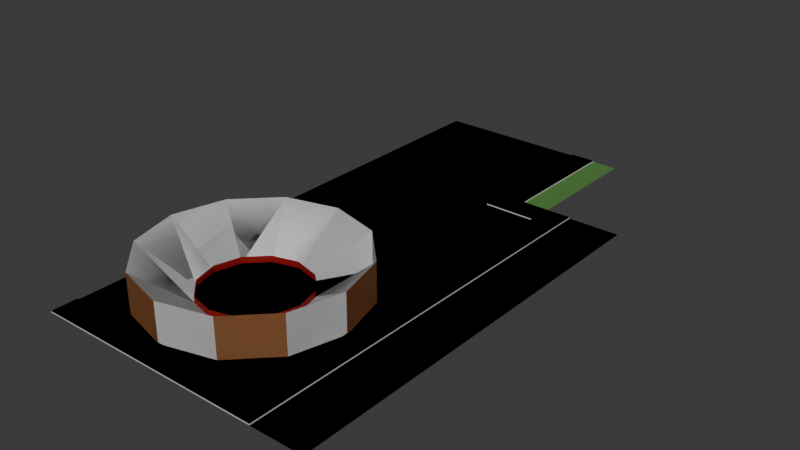 # Source: arena.blend  (saved by Blender 4.2.66; exported with 4.5.12 LTS)
import bpy
from mathutils import Matrix  # noqa: F401  (used for matrix-valued properties, if any)

bpy.ops.wm.read_factory_settings(use_empty=True)
scene = bpy.context.scene
scene.name = 'Scene'

# ---- collections
col_collection = bpy.data.collections.new('Collection'); scene.collection.children.link(col_collection)

# ---- images (referenced by path relative to the original .blend; pixels are not part of the script)
import os
ASSET_DIR = os.environ.get("B2B_ASSET_DIR", "")  # directory of the original .blend (textures are referenced by path, not embedded)
HERE = os.path.dirname(os.path.abspath(__file__))  # packed textures are extracted next to this script under _unpacked/

def load_image(name, relpath, width, height, colorspace="sRGB"):
    """Load a texture the original file referenced (path relative to the .blend, or extracted next to this script)."""
    p = next((c for c in (os.path.join(HERE, relpath), os.path.join(ASSET_DIR, relpath)) if relpath and os.path.exists(c)), "")
    if p:
        img = bpy.data.images.load(p, check_existing=True)
        img.name = name
    else:  # same state as the original file: an image datablock whose file is absent (Cycles renders it pink)
        img = bpy.data.images.new(name, width, height)
        img.source = "FILE"
        img.filepath = "//" + (relpath or name)
    img.colorspace_settings.name = colorspace
    return img
img_road_vertical_png_001 = load_image('road_vertical.png.001', 'road_vertical.png', 1024, 1024, 'sRGB')

# ---- materials (node trees are filled in below, after node groups)
mat_walls = bpy.data.materials.new('Walls')
mat_white = bpy.data.materials.new('White')
mat_white.use_backface_culling = True
mat_whiteboth = bpy.data.materials.new('WhiteBoth')
mat_bricks = bpy.data.materials.new('Bricks')
mat_bricks.use_backface_culling = True
mat_grass = bpy.data.materials.new('Grass')
mat_grass.use_backface_culling = True
mat_sidewalk = bpy.data.materials.new('Sidewalk')
mat_sidewalk.use_backface_culling = True
mat_calzada = bpy.data.materials.new('Calzada')
mat_calzada.use_backface_culling = True
mat_sand = bpy.data.materials.new('Sand')
mat_sand.use_backface_culling = True
mat_material = bpy.data.materials.new('Material')
mat_material.use_backface_culling = True
mat_material_001 = bpy.data.materials.new('Material.001')
mat_material_001.use_backface_culling = True

# ---- material node trees
mat_walls.use_nodes = True; mat_walls.node_tree.nodes.clear()
_N = mat_walls.node_tree.nodes; _L = mat_walls.node_tree.links
n0 = _N.new('ShaderNodeBsdfPrincipled'); n0.name = 'Principled BSDF'; n0.location = (10, 300)
n0.inputs[0].default_value = (0.4452, 0.016, 0.016, 1.0)
n1 = _N.new('ShaderNodeOutputMaterial'); n1.name = 'Material Output'; n1.location = (300, 300)
_L.new(n0.outputs[0], n1.inputs[0])
n1.is_active_output = True
mat_white.use_nodes = True; mat_white.node_tree.nodes.clear()
_N = mat_white.node_tree.nodes; _L = mat_white.node_tree.links
n0 = _N.new('ShaderNodeBsdfPrincipled'); n0.name = 'Principled BSDF'; n0.location = (10, 300)
n1 = _N.new('ShaderNodeOutputMaterial'); n1.name = 'Material Output'; n1.location = (300, 300)
_L.new(n0.outputs[0], n1.inputs[0])
n1.is_active_output = True
mat_whiteboth.use_nodes = True; mat_whiteboth.node_tree.nodes.clear()
_N = mat_whiteboth.node_tree.nodes; _L = mat_whiteboth.node_tree.links
n0 = _N.new('ShaderNodeBsdfPrincipled'); n0.name = 'Principled BSDF'; n0.location = (10, 300)
n1 = _N.new('ShaderNodeOutputMaterial'); n1.name = 'Material Output'; n1.location = (300, 300)
_L.new(n0.outputs[0], n1.inputs[0])
n1.is_active_output = True
mat_bricks.use_nodes = True; mat_bricks.node_tree.nodes.clear()
_N = mat_bricks.node_tree.nodes; _L = mat_bricks.node_tree.links
n0 = _N.new('ShaderNodeBsdfPrincipled'); n0.name = 'Principled BSDF'; n0.location = (10, 300)
n0.inputs[0].default_value = (0.3968, 0.1651, 0.0648, 1.0)
n1 = _N.new('ShaderNodeOutputMaterial'); n1.name = 'Material Output'; n1.location = (300, 300)
_L.new(n0.outputs[0], n1.inputs[0])
n1.is_active_output = True
mat_grass.use_nodes = True; mat_grass.node_tree.nodes.clear()
_N = mat_grass.node_tree.nodes; _L = mat_grass.node_tree.links
n0 = _N.new('ShaderNodeBsdfPrincipled'); n0.name = 'Principled BSDF'; n0.location = (10, 300)
n0.inputs[0].default_value = (0.07819, 0.2122, 0.04231, 1.0)
n0.inputs[2].default_value = 1.0
n1 = _N.new('ShaderNodeOutputMaterial'); n1.name = 'Material Output'; n1.location = (300, 300)
_L.new(n0.outputs[0], n1.inputs[0])
n1.is_active_output = True
mat_sidewalk.use_nodes = True; mat_sidewalk.node_tree.nodes.clear()
_N = mat_sidewalk.node_tree.nodes; _L = mat_sidewalk.node_tree.links
n0 = _N.new('ShaderNodeBsdfPrincipled'); n0.name = 'Principled BSDF'; n0.location = (10, 300)
n0.inputs[0].default_value = (0.521, 0.521, 0.521, 1.0)
n0.inputs[2].default_value = 1.0
n1 = _N.new('ShaderNodeOutputMaterial'); n1.name = 'Material Output'; n1.location = (300, 300)
_L.new(n0.outputs[0], n1.inputs[0])
n1.is_active_output = True
mat_calzada.use_nodes = True; mat_calzada.node_tree.nodes.clear()
_N = mat_calzada.node_tree.nodes; _L = mat_calzada.node_tree.links
n0 = _N.new('ShaderNodeBsdfPrincipled'); n0.name = 'Principled BSDF'; n0.location = (10, 300)
n0.inputs[0].default_value = (0.3813, 0.3813, 0.3813, 1.0)
n0.inputs[2].default_value = 1.0
n1 = _N.new('ShaderNodeOutputMaterial'); n1.name = 'Material Output'; n1.location = (300, 300)
_L.new(n0.outputs[0], n1.inputs[0])
n1.is_active_output = True
mat_sand.use_nodes = True; mat_sand.node_tree.nodes.clear()
_N = mat_sand.node_tree.nodes; _L = mat_sand.node_tree.links
n0 = _N.new('ShaderNodeBsdfPrincipled'); n0.name = 'Principled BSDF'; n0.location = (10, 300)
n0.inputs[0].default_value = (0.8879, 0.6376, 0.147, 1.0)
n1 = _N.new('ShaderNodeOutputMaterial'); n1.name = 'Material Output'; n1.location = (300, 300)
_L.new(n0.outputs[0], n1.inputs[0])
n1.is_active_output = True
mat_material.use_nodes = True; mat_material.node_tree.nodes.clear()
_N = mat_material.node_tree.nodes; _L = mat_material.node_tree.links
n0 = _N.new('ShaderNodeBsdfPrincipled'); n0.name = 'Principled BSDF'; n0.location = (10, 300)
n0.inputs[2].default_value = 1.0
n1 = _N.new('ShaderNodeOutputMaterial'); n1.name = 'Material Output'; n1.location = (300, 300)
n2 = _N.new('ShaderNodeTexImage'); n2.name = 'Image Texture'; n2.location = (-280, 280)
n2.image = img_road_vertical_png_001
_L.new(n0.outputs[0], n1.inputs[0])
_L.new(n2.outputs[0], n0.inputs[0])
n1.is_active_output = True
mat_material_001.use_nodes = True; mat_material_001.node_tree.nodes.clear()
_N = mat_material_001.node_tree.nodes; _L = mat_material_001.node_tree.links
n0 = _N.new('ShaderNodeBsdfPrincipled'); n0.name = 'Principled BSDF'; n0.location = (10, 300)
n0.inputs[0].default_value = (0.8879, 0.6376, 0.147, 1.0)
n0.inputs[2].default_value = 1.0
n1 = _N.new('ShaderNodeOutputMaterial'); n1.name = 'Material Output'; n1.location = (300, 300)
_L.new(n0.outputs[0], n1.inputs[0])
n1.is_active_output = True

# ---- world
world_world = bpy.data.worlds.new('World'); scene.world = world_world
world_world.use_nodes = True; world_world.node_tree.nodes.clear()
_N = world_world.node_tree.nodes; _L = world_world.node_tree.links
n0 = _N.new('ShaderNodeOutputWorld'); n0.name = 'World Output'; n0.location = (300, 300)
n1 = _N.new('ShaderNodeBackground'); n1.name = 'Background'; n1.location = (10, 300)
n1.inputs[0].default_value = (0.05088, 0.05088, 0.05088, 1.0)
_L.new(n1.outputs[0], n0.inputs[0])
n0.is_active_output = True
world_world.color = (0.05088, 0.05088, 0.05088)
world_world.sun_shadow_jitter_overblur = 0.0

# ---- meshes
me_circle_005 = bpy.data.meshes.new('Circle.005')
me_circle_005.from_pydata([(0.0, 16.0, 0.0), (-8.0, 13.86, 0.0), (-13.86, 8.0, 0.0), (-16.0, 0.0, 0.0), (-13.86, -8.0, 0.0), (-8.0, -13.86, 0.0), (0.0, -16.0, 0.0), (8.0, -13.86, 0.0), (13.86, -8.0, 0.0), (16.0, 0.0, 0.0), (13.86, 8.0, 0.0), (8.0, 13.86, 0.0), (-8.0, 13.86, 6.0), (0.0, 16.0, 6.0), (-13.86, 8.0, 6.0), (-16.0, 0.0, 6.0), (-13.86, -8.0, 6.0), (-8.0, -13.86, 6.0), (0.0, -16.0, 6.0), (8.0, -13.86, 6.0), (13.86, -8.0, 6.0), (16.0, 0.0, 6.0), (13.86, 8.0, 6.0), (8.0, 13.86, 6.0), (-4.0, 6.928, 0.0), (-3.974e-08, 8.0, 0.0), (-6.928, 4.0, 0.0), (-8.0, 0.0, 0.0), (-6.928, -4.0, 0.0), (-4.0, -6.928, 0.0), (-3.974e-08, -8.0, 0.0), (4.0, -6.928, 0.0), (6.928, -4.0, 0.0), (8.0, 0.0, 0.0), (6.928, 4.0, 0.0), (4.0, 6.928, 0.0), (-4.0, 6.928, 1.0), (-3.974e-08, 8.0, 1.0), (-6.928, 4.0, 1.0), (-8.0, 0.0, 1.0), (-6.928, -4.0, 1.0), (-4.0, -6.928, 1.0), (-3.974e-08, -8.0, 1.0), (4.0, -6.928, 1.0), (6.928, -4.0, 1.0), (8.0, 0.0, 1.0), (6.928, 4.0, 1.0), (4.0, 6.928, 1.0), (8.0, 0.0, 1.0), (6.928, 4.0, 1.0), (13.86, 8.0, 3.0), (8.0, 13.86, 3.0), (9.952, 11.9, 0.0), (11.9, 9.952, 0.0), (9.952, 11.9, 3.0), (11.9, 9.952, 3.0), (16.0, 16.0, 0.0), (-16.0, 16.0, 0.0), (16.0, 40.0, 0.0), (-16.0, 40.0, 0.0), (12.0, 44.0, 0.0), (8.0, 40.0, 0.0), (8.0, 44.0, 0.0), (-16.0, 64.0, 0.0), (12.0, 64.0, 0.0), (8.0, 64.0, 0.0), (20.0, 16.0, 0.0), (20.0, 40.0, 0.0), (20.0, 44.0, 0.0), (16.0, -16.0, 0.0), (20.0, -16.0, 0.0), (20.0, -20.0, 0.0), (-16.0, -16.0, 0.0), (-16.0, -20.0, 0.0), (16.0, 40.0, 0.2), (16.0, 16.0, 0.2), (8.0, 40.0, 0.2), (12.0, 44.0, 0.2), (8.0, 44.0, 0.2), (8.0, 64.0, 0.2), (12.0, 64.0, 0.2), (20.0, 16.0, 0.2), (20.0, 40.0, 0.2), (20.0, 44.0, 0.2), (16.0, -16.0, 0.2), (20.0, -16.0, 0.2), (20.0, -20.0, 0.2), (-16.0, -16.0, 0.2), (-16.0, -20.0, 0.2)], [], [(28, 29, 41, 40), (15, 16, 28, 27), (35, 11, 23), (13, 12, 24, 25), (19, 20, 32, 31), (16, 17, 29, 28), (23, 13, 25, 35), (12, 14, 26, 24), (20, 21, 33, 32), (17, 18, 30, 29), (14, 15, 27, 26), (21, 22, 34, 33), (18, 19, 31, 30), (35, 25, 37, 47), (24, 26, 38, 36), (32, 33, 45, 44), (29, 30, 42, 41), (26, 27, 39, 38), (30, 31, 43, 42), (28, 27, 39, 40), (34, 35, 47, 46), (25, 24, 36, 37), (31, 32, 44, 43), (33, 34, 49, 48), (2, 14, 12, 1), (5, 17, 16, 4), (11, 51, 54, 52), (7, 19, 18, 6), (3, 15, 14, 2), (9, 21, 20, 8), (10, 53, 55, 50), (50, 55, 54, 51, 23, 22), (5, 6, 18, 17), (7, 8, 20, 19), (0, 1, 12, 13), (3, 4, 16, 15), (9, 10, 50, 22, 21), (11, 0, 13, 23, 51), (56, 58, 61, 59, 57), (58, 74, 76, 61), (62, 65, 63, 59, 61), (66, 67, 82, 81), (56, 69, 84, 75), (60, 77, 83, 68), (70, 66, 81, 85), (58, 56, 75, 74), (69, 72, 87, 84), (77, 80, 79, 78), (74, 82, 83, 77, 78, 76), (60, 64, 80, 77), (74, 75, 81, 82), (81, 75, 84, 85), (73, 71, 86, 88), (67, 68, 83, 82), (71, 70, 85, 86), (65, 62, 78, 79), (64, 65, 79, 80), (62, 61, 76, 78), (72, 73, 88, 87), (84, 87, 88, 86, 85), (10, 34, 22, 50)])
me_circle_005.polygons.foreach_set('material_index', [0, 1, 1, 1, 1, 1, 1, 1, 1, 1, 1, 1, 1, 0, 0, 0, 0, 0, 0, 0, 0, 0, 0, 0, 3, 1, 2, 1, 1, 1, 2, 2, 3, 3, 1, 3, 3, 3, 4, 5, 4, 5, 5, 5, 5, 5, 5, 5, 5, 5, 5, 5, 5, 5, 5, 5, 5, 5, 5, 5, 1])
_uv = me_circle_005.uv_layers.new(name='UVMap')
_uv.uv.foreach_set('vector', [0.0, 0.0, 0.0, 0.0, 0.0, 0.0, 0.0, 0.0, 0.0, 0.0, 0.0, 0.0, 0.0, 0.0, 0.0, 0.0, 0.0, 0.0, 0.0, 0.0, 0.0, 0.0, 0.0, 0.0, 0.0, 0.0, 0.0, 0.0, 0.0, 0.0, 0.0, 0.0, 0.0, 0.0, 0.0, 0.0, 0.0, 0.0, 0.0, 0.0, 0.0, 0.0, 0.0, 0.0, 0.0, 0.0, 0.0, 0.0, 0.0, 0.0, 0.0, 0.0, 0.0, 0.0, 0.0, 0.0, 0.0, 0.0, 0.0, 0.0, 0.0, 0.0, 0.0, 0.0, 0.0, 0.0, 0.0, 0.0, 0.0, 0.0, 0.0, 0.0, 0.0, 0.0, 0.0, 0.0, 0.0, 0.0, 0.0, 0.0, 0.0, 0.0, 0.0, 0.0, 0.0, 0.0, 0.0, 0.0, 0.0, 0.0, 0.0, 0.0, 0.0, 0.0, 0.0, 0.0, 0.0, 0.0, 0.0, 0.0, 0.0, 0.0, 0.0, 0.0, 0.0, 0.0, 0.0, 0.0, 0.0, 0.0, 0.0, 0.0, 0.0, 0.0, 0.0, 0.0, 0.0, 0.0, 0.0, 0.0, 0.0, 0.0, 0.0, 0.0, 0.0, 0.0, 0.0, 0.0, 0.0, 0.0, 0.0, 0.0, 0.0, 0.0, 0.0, 0.0, 0.0, 0.0, 0.0, 0.0, 0.0, 0.0, 0.0, 0.0, 0.0, 0.0, 0.0, 0.0, 0.0, 0.0, 0.0, 0.0, 0.0, 0.0, 0.0, 0.0, 0.0, 0.0, 0.0, 0.0, 0.0, 0.0, 0.0, 0.0, 0.0, 0.0, 0.0, 0.0, 0.0, 0.0, 0.0, 0.0, 0.0, 0.0, 0.0, 0.0, 0.0, 0.0, 0.0, 0.0, 0.0, 0.0, 0.0, 0.0, 0.0, 0.0, 0.0, 0.0, 0.0, 0.0, 0.0, 0.0, 0.0, 0.0, 0.0, 0.0, 0.0, 0.0, 0.0, 0.0, 0.0, 0.0, 0.0, 0.0, 0.0, 0.0, 0.0, 0.0, 0.0, 0.0, 0.0, 0.0, 0.0, 0.0, 0.0, 0.0, 0.0, 0.0, 0.0, 0.0, 0.0, 0.0, 0.0, 0.0, 0.0, 0.0, 0.0, 0.0, 0.0, 0.0, 0.0, 0.0, 0.0, 0.0, 0.0, 0.0, 0.0, 0.0, 0.0, 0.0, 0.0, 0.0, 0.0, 0.0, 0.0, 0.0, 0.0, 0.0, 0.0, 0.0, 0.0, 0.0, 0.0, 0.0, 0.0, 0.0, 0.0, 0.0, 0.0, 0.0, 0.0, 0.0, 0.0, 0.0, 0.0, 0.0, 0.0, 0.0, 0.0, 0.0, 0.0, 0.0, 0.0, 0.0, 0.0, 0.0, 0.0, 0.0, 0.0, 0.0, 0.0, 0.0, 0.0, 0.0, 0.0, 0.0, 0.0, 0.0, 0.0, 0.0, 0.0, 0.0, 0.0, 0.0, 0.0, 0.0, 0.0, 0.0, 0.0, 0.0, 0.0, 0.0, 0.0, 0.0, 0.0, 0.0, 0.0, 0.0, 0.0, 0.0, 0.0, 0.0, 0.0, 0.0, 0.0, 0.0, 0.0, 0.0, 0.0, 0.0, 0.0, 0.0, 0.0, 0.0, 0.0, 0.0, 0.0, 0.0, 0.0, 0.0, 0.0, 0.0, 0.0, 0.0, 0.0, 0.0, 0.0, 0.0, 0.0, 0.0, 0.0, 0.0, 0.0, 0.0, 0.0, 0.0, 0.0, 0.0, 0.0, 0.0, 0.0, 0.0, 0.0, 0.0, 0.0, 0.0, 0.0, 0.0, 0.0, 0.0, 0.0, 0.0, 0.0, 0.0, 0.0, 0.0, 0.0, 0.0, 0.0, 0.0, 0.0, 0.0, 0.0, 0.0, 0.0, 0.0, 0.0, 0.0, 0.0, 0.0, 0.0, 0.0, 0.0, 0.0, 0.0, 0.0, 0.0, 0.0, 0.0, 0.0, 0.0, 0.0, 0.0, 0.0, 0.0, 0.0, 0.0, 0.0, 0.0, 0.0, 0.0, 0.0, 0.0, 0.0, 0.0, 0.0, 0.0, 0.0, 0.0, 0.0, 0.0, 0.0, 0.0, 0.0, 0.0, 0.0, 0.0, 0.0, 0.0, 0.0, 0.0, 0.0, 0.0, 0.0, 0.0, 0.0, 0.0, 0.0, 0.0, 0.0, 0.0, 0.0, 0.0, 0.0, 0.0, 0.0, 0.0, 0.0, 0.0, 0.0, 0.0, 0.0, 0.0, 0.0, 0.0, 0.0, 0.0, 0.0, 0.0, 0.0, 0.0, 0.0, 0.0, 0.0, 0.0, 0.0, 0.0, 0.0, 0.0, 0.0, 0.0, 0.0, 0.0, 0.0, 0.0, 0.0, 0.0, 0.0, 0.0, 0.0, 0.0, 0.0, 0.0, 0.0, 0.0, 0.0, 0.0, 0.0, 0.0, 0.0, 0.0, 0.0, 0.0, 0.0, 0.0, 0.0, 0.0, 0.0, 0.0, 0.0, 0.0, 0.0, 0.0, 0.0, 0.0, 0.0, 0.0, 0.0, 0.0, 0.0, 0.0, 0.0, 0.0, 0.0])
me_circle_005.materials.append(mat_walls)
me_circle_005.materials.append(mat_white)
me_circle_005.materials.append(mat_whiteboth)
me_circle_005.materials.append(mat_bricks)
me_circle_005.materials.append(mat_grass)
me_circle_005.materials.append(mat_sidewalk)
me_circle_005.materials.append(mat_calzada)
me_circle_005.update()
me_circle_001 = bpy.data.meshes.new('Circle.001')
me_circle_001.from_pydata([(0.0, 16.0, 0.0), (-8.0, 13.86, 0.0), (-13.86, 8.0, 0.0), (-16.0, 0.0, 0.0), (-13.86, -8.0, 0.0), (-8.0, -13.86, 0.0), (0.0, -16.0, 0.0), (8.0, -13.86, 0.0), (13.86, -8.0, 0.0), (16.0, 0.0, 0.0), (13.86, 8.0, 0.0), (8.0, 13.86, 0.0), (-8.0, 13.86, 6.0), (0.0, 16.0, 6.0), (-13.86, 8.0, 6.0), (-16.0, 0.0, 6.0), (-13.86, -8.0, 6.0), (-8.0, -13.86, 6.0), (0.0, -16.0, 6.0), (8.0, -13.86, 6.0), (13.86, -8.0, 6.0), (16.0, 0.0, 6.0), (13.86, 8.0, 6.0), (8.0, 13.86, 6.0), (-4.0, 6.928, 0.0), (-3.974e-08, 8.0, 0.0), (-6.928, 4.0, 0.0), (-8.0, 0.0, 0.0), (-6.928, -4.0, 0.0), (-4.0, -6.928, 0.0), (-3.974e-08, -8.0, 0.0), (4.0, -6.928, 0.0), (6.928, -4.0, 0.0), (8.0, 0.0, 0.0), (6.928, 4.0, 0.0), (4.0, 6.928, 0.0), (-4.0, 6.928, 1.0), (-3.974e-08, 8.0, 1.0), (-6.928, 4.0, 1.0), (-8.0, 0.0, 1.0), (-6.928, -4.0, 1.0), (-4.0, -6.928, 1.0), (-3.974e-08, -8.0, 1.0), (4.0, -6.928, 1.0), (6.928, -4.0, 1.0), (8.0, 0.0, 1.0), (6.928, 4.0, 1.0), (4.0, 6.928, 1.0), (8.0, 0.0, 1.0), (6.928, 4.0, 1.0), (13.86, 8.0, 3.0), (8.0, 13.86, 3.0), (9.952, 11.9, 0.0), (11.9, 9.952, 0.0), (9.952, 11.9, 3.0), (11.9, 9.952, 3.0), (16.0, -16.0, 0.0), (-16.0, -16.0, 0.0), (16.0, 40.0, 0.0), (-16.0, 64.0, 0.0), (16.0, 64.0, 0.0), (12.0, 40.0, 0.2), (16.0, 40.0, 0.2), (8.0, 40.0, 0.2), (12.0, 44.0, 0.2), (16.0, 44.0, 0.2), (8.0, 64.0, 0.2), (12.0, 64.0, 0.2), (20.0, 44.0, 0.2), (16.0, -16.0, 0.2), (16.0, -20.0, 0.2), (20.0, -20.0, 0.2), (-16.0, -16.0, 0.2), (-16.0, -20.0, 0.2), (20.0, 44.0, 0.0), (20.0, -20.0, 0.0), (28.0, 44.0, 0.0), (28.0, -20.0, 0.0)], [], [(28, 29, 41, 40), (15, 16, 28, 27), (3, 4, 16, 15), (35, 11, 23), (13, 12, 24, 25), (19, 20, 32, 31), (16, 17, 29, 28), (23, 13, 25, 35), (12, 14, 26, 24), (20, 21, 33, 32), (17, 18, 30, 29), (14, 15, 27, 26), (21, 22, 34, 33), (18, 19, 31, 30), (35, 25, 37, 47), (24, 26, 38, 36), (32, 33, 45, 44), (29, 30, 42, 41), (26, 27, 39, 38), (30, 31, 43, 42), (28, 27, 39, 40), (34, 35, 47, 46), (25, 24, 36, 37), (31, 32, 44, 43), (33, 34, 49, 48), (2, 14, 12, 1), (5, 17, 16, 4), (19, 7, 8, 20), (11, 51, 54, 52), (7, 19, 18, 6), (10, 50, 22, 21, 9), (3, 15, 14, 2), (9, 21, 20, 8), (10, 53, 55, 50), (34, 22, 10), (50, 55, 54, 51, 23, 22), (6, 18, 17, 5), (0, 1, 12, 13), (11, 0, 13, 23, 51), (61, 62, 65, 64), (64, 67, 66, 63, 61), (62, 69, 70, 71, 68, 65), (70, 69, 72, 73), (58, 60, 59, 57, 56), (74, 75, 77, 76)])
me_circle_001.polygons.foreach_set('material_index', [1, 2, 4, 2, 2, 2, 2, 2, 2, 2, 2, 2, 2, 2, 1, 1, 1, 1, 1, 1, 1, 1, 1, 1, 1, 4, 2, 4, 3, 2, 4, 2, 2, 3, 2, 3, 4, 2, 4, 6, 6, 6, 6, 5, 6])
_uv = me_circle_001.uv_layers.new(name='UVMap')
_uv.uv.foreach_set('vector', [0.0, 0.0, 0.0, 0.0, 0.0, 0.0, 0.0, 0.0, 0.0, 0.0, 0.0, 0.0, 0.0, 0.0, 0.0, 0.0, 0.0, 0.0, 0.0, 0.0, 0.0, 0.0, 0.0, 0.0, 0.0, 0.0, 0.0, 0.0, 0.0, 0.0, 0.0, 0.0, 0.0, 0.0, 0.0, 0.0, 0.0, 0.0, 0.0, 0.0, 0.0, 0.0, 0.0, 0.0, 0.0, 0.0, 0.0, 0.0, 0.0, 0.0, 0.0, 0.0, 0.0, 0.0, 0.0, 0.0, 0.0, 0.0, 0.0, 0.0, 0.0, 0.0, 0.0, 0.0, 0.0, 0.0, 0.0, 0.0, 0.0, 0.0, 0.0, 0.0, 0.0, 0.0, 0.0, 0.0, 0.0, 0.0, 0.0, 0.0, 0.0, 0.0, 0.0, 0.0, 0.0, 0.0, 0.0, 0.0, 0.0, 0.0, 0.0, 0.0, 0.0, 0.0, 0.0, 0.0, 0.0, 0.0, 0.0, 0.0, 0.0, 0.0, 0.0, 0.0, 0.0, 0.0, 0.0, 0.0, 0.0, 0.0, 0.0, 0.0, 0.0, 0.0, 0.0, 0.0, 0.0, 0.0, 0.0, 0.0, 0.0, 0.0, 0.0, 0.0, 0.0, 0.0, 0.0, 0.0, 0.0, 0.0, 0.0, 0.0, 0.0, 0.0, 0.0, 0.0, 0.0, 0.0, 0.0, 0.0, 0.0, 0.0, 0.0, 0.0, 0.0, 0.0, 0.0, 0.0, 0.0, 0.0, 0.0, 0.0, 0.0, 0.0, 0.0, 0.0, 0.0, 0.0, 0.0, 0.0, 0.0, 0.0, 0.0, 0.0, 0.0, 0.0, 0.0, 0.0, 0.0, 0.0, 0.0, 0.0, 0.0, 0.0, 0.0, 0.0, 0.0, 0.0, 0.0, 0.0, 0.0, 0.0, 0.0, 0.0, 0.0, 0.0, 0.0, 0.0, 0.0, 0.0, 0.0, 0.0, 0.0, 0.0, 0.0, 0.0, 0.0, 0.0, 0.0, 0.0, 0.0, 0.0, 0.0, 0.0, 0.0, 0.0, 0.0, 0.0, 0.0, 0.0, 0.0, 0.0, 0.0, 0.0, 0.0, 0.0, 0.0, 0.0, 0.0, 0.0, 0.0, 0.0, 0.0, 0.0, 0.0, 0.0, 0.0, 0.0, 0.0, 0.0, 0.0, 0.0, 0.0, 0.0, 0.0, 0.0, 0.0, 0.0, 0.0, 0.0, 0.0, 0.0, 0.0, 0.0, 0.0, 0.0, 0.0, 0.0, 0.0, 0.0, 0.0, 0.0, 0.0, 0.0, 0.0, 0.0, 0.0, 0.0, 0.0, 0.0, 0.0, 0.0, 0.0, 0.0, 0.0, 0.0, 0.0, 0.0, 0.0, 0.0, 0.0, 0.0, 0.0, 0.0, 0.0, 0.0, 0.0, 0.0, 0.0, 0.0, 0.0, 0.0, 0.0, 0.0, 0.0, 0.0, 0.0, 0.0, 0.0, 0.0, 0.0, 0.0, 0.0, 0.0, 0.0, 0.0, 0.0, 0.0, 0.0, 0.0, 0.0, 0.0, 0.0, 0.0, 0.0, 0.0, 0.0, 0.0, 0.0, 0.0, 0.0, 0.0, 0.0, 0.0, 0.0, 0.0, 0.0, 0.0, 0.0, 0.0, 0.0, 0.0, 0.0, 0.0, 0.0, 0.0, 0.0, 0.0, 0.0, 0.0, 0.0, 0.0, 0.0, 0.0, 0.0, 0.0, 0.0, 0.0, 0.0, 0.0, 0.0, 0.0, 0.0, 0.0, 0.0, 0.0, 0.0, 0.0, 0.0, 0.0, 0.0, 0.0, 0.0, 0.0, 0.0, 0.0, 0.0, 0.0, 0.0, 0.0, 0.0, 0.0, 0.0, 0.0, 0.0, 0.0, 0.0, 0.0, 0.0, 0.0, 0.0, 0.0])
me_circle_001.materials.append(mat_sand)
me_circle_001.materials.append(mat_walls)
me_circle_001.materials.append(mat_white)
me_circle_001.materials.append(mat_whiteboth)
me_circle_001.materials.append(mat_bricks)
me_circle_001.materials.append(mat_grass)
me_circle_001.materials.append(mat_sidewalk)
me_circle_001.materials.append(mat_calzada)
me_circle_001.update()
me_plane = bpy.data.meshes.new('Plane')
me_plane.from_pydata([(-1.0, -1.0, 0.0), (1.0, -1.0, 0.0), (-1.0, 1.0, 0.0), (1.0, 1.0, 0.0)], [], [(0, 1, 3, 2)])
_uv = me_plane.uv_layers.new(name='UVMap')
_uv.uv.foreach_set('vector', [0.0, 0.0, 1.0, 0.0, 1.0, 1.0, 0.0, 1.0])
me_plane.materials.append(mat_material)
me_plane.update()
me_plane_001 = bpy.data.meshes.new('Plane.001')
me_plane_001.from_pydata([(-1.0, -1.0, 0.0), (1.0, -1.0, 0.0), (-1.0, 1.0, 0.0), (1.0, 1.0, 0.0)], [], [(0, 1, 3, 2)])
_uv = me_plane_001.uv_layers.new(name='UVMap')
_uv.uv.foreach_set('vector', [0.0, 0.0, 1.0, 0.0, 1.0, 1.0, 0.0, 1.0])
me_plane_001.materials.append(mat_material_001)
me_plane_001.update()

# ---- objects
ob_circle = bpy.data.objects.new('Circle', me_circle_005)
ob_circle_colonly = bpy.data.objects.new('Circle-colonly', me_circle_001)
ob_road = bpy.data.objects.new('Road', me_plane)
ob_sand = bpy.data.objects.new('Sand', me_plane_001)

# ---- transforms, parenting, visibility, modifiers, constraints
ob_circle.location = (0.0, 0.0, 0.0)
ob_circle_colonly.location = (0.0, 0.0, 0.0)
ob_road.location = (24.0, 12.0, 0.0)
ob_road.scale = (4.0, 32.0, 1.0)
ob_sand.location = (0.0, 0.0, 0.0)
ob_sand.scale = (16.0, 16.0, 16.0)

# ---- collection membership
col_collection.objects.link(ob_circle)
col_collection.objects.link(ob_circle_colonly)
col_collection.objects.link(ob_road)
col_collection.objects.link(ob_sand)

# ---- scene / render settings (as saved in the file)
scene.frame_start = 1; scene.frame_end = 250; scene.frame_set(1)
scene.render.engine = 'BLENDER_EEVEE_NEXT'
bpy.context.view_layer.update()

# ---- added for rendering (the .blend has no active camera and no usable light): camera, sun
cam_auto = bpy.data.cameras.new('AutoCamera')
cam_auto.lens = 50.0
cam_auto.sensor_width = 36.0
cam_auto.clip_end = 1542.83
ob_auto_camera = bpy.data.objects.new('AutoCamera', cam_auto)
scene.collection.objects.link(ob_auto_camera)
ob_auto_camera.location = (93.9109, -83.4931, 73.3288)
ob_auto_camera.rotation_euler = (1.09748, -7.21219e-08, 0.694738)
scene.camera = ob_auto_camera
light_auto_sun = bpy.data.lights.new('AutoSun', 'SUN')
light_auto_sun.energy = 3.0
light_auto_sun.angle = 0.0523599
ob_auto_sun = bpy.data.objects.new('AutoSun', light_auto_sun)
scene.collection.objects.link(ob_auto_sun)
ob_auto_sun.rotation_euler = (0.872665, 0.174533, 0.523599)
bpy.context.view_layer.update()
